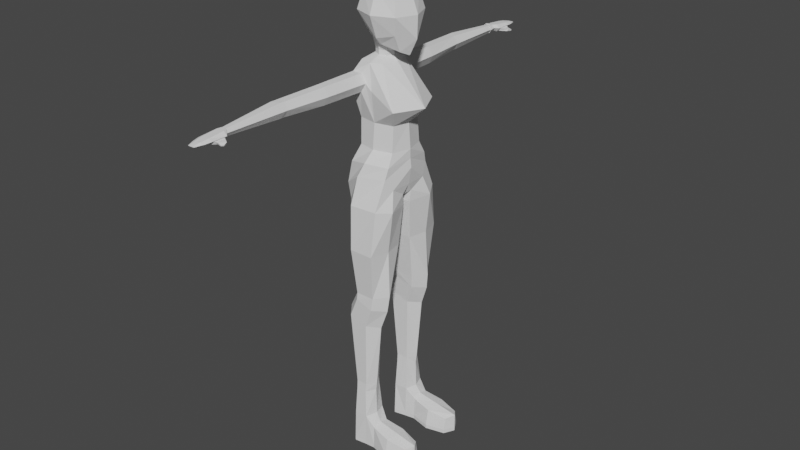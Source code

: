 # Source: femaleWatch.blend  (saved by Blender 3.6.14; exported with 4.5.12 LTS)
import bpy
from mathutils import Matrix  # noqa: F401  (used for matrix-valued properties, if any)

bpy.ops.wm.read_factory_settings(use_empty=True)
scene = bpy.context.scene
scene.name = 'Scene'

# ---- collections
col_collection = bpy.data.collections.new('Collection'); scene.collection.children.link(col_collection)

# ---- world
world_world = bpy.data.worlds.new('World'); scene.world = world_world
world_world.use_nodes = True; world_world.node_tree.nodes.clear()
_N = world_world.node_tree.nodes; _L = world_world.node_tree.links
n0 = _N.new('ShaderNodeOutputWorld'); n0.name = 'World Output'; n0.location = (300, 300)
n1 = _N.new('ShaderNodeBackground'); n1.name = 'Background'; n1.location = (10, 300)
n1.inputs[0].default_value = (0.05088, 0.05088, 0.05088, 1.0)
_L.new(n1.outputs[0], n0.inputs[0])
n0.is_active_output = True
world_world.color = (0.05088, 0.05088, 0.05088)
world_world.use_sun_shadow = False
world_world.sun_shadow_jitter_overblur = 0.0

# ---- meshes
me_cube_003 = bpy.data.meshes.new('Cube.003')
me_cube_003.from_pydata([(-0.6561, 0.0, 14.37), (-0.6561, 0.0, 15.84), (1.066, 0.0, 14.37), (0.8145, 0.0, 15.84), (-0.9334, 0.0, 15.11), (1.092, 0.0, 15.11), (0.07924, 0.0, 16.12), (0.7957, 0.0, 13.83), (0.2265, 0.0, 13.92), (-0.5378, 0.0, 14.12), (0.531, 0.0, 13.9), (0.8341, 0.0, 10.85), (-0.6681, 0.0, 10.85), (-0.8911, 0.0, 12.96), (-0.5738, 0.0, 13.57), (1.396, 0.0, 12.3), (0.3146, 0.0, 13.57), (0.8707, 0.0, 10.23), (-1.151, 0.0, 9.682), (0.5608, 0.0, 9.217), (0.7771, 0.0, 9.641), (-0.6867, 0.0, 9.312), (0.768, 0.0, 11.71), (-0.7145, 0.0, 11.71), (-0.4777, 0.0, 13.72), (0.1997, 0.0, 13.72), (0.8343, 0.0, 10.54), (-1.048, 0.0, 10.27), (-0.4777, 0.0, 13.88), (0.1997, 0.0, 13.88), (-0.5239, 0.4055, 14.51), (-0.5239, 0.5506, 15.71), (0.6824, 0.5506, 14.51), (0.6824, 0.5506, 15.71), (-0.6561, 0.6828, 15.11), (0.8145, 0.6828, 15.11), (0.07924, 0.6828, 14.37), (0.07924, 0.6828, 15.84), (0.07924, 0.9602, 15.11), (0.6635, 0.3032, 13.97), (0.1029, 0.4768, 14.15), (-0.1301, 0.3586, 14.1), (0.1029, 0.2556, 14.01), (0.4127, 0.1753, 13.94), (-0.5158, 0.182, 14.24), (-0.8566, 0.8766, 12.96), (-0.6927, 0.8573, 13.25), (0.9203, 0.935, 12.3), (0.1835, 0.529, 13.57), (-1.118e-08, 0.7976, 10.85), (0.6527, 0.6468, 10.85), (-0.5904, 0.6597, 10.85), (-0.1896, 0.8744, 12.96), (-0.3592, 0.8562, 13.25), (-0.2393, 1.265, 10.03), (0.6403, 0.9871, 10.05), (-0.9586, 0.8975, 9.534), (0.704, 0.1953, 9.342), (0.7486, 0.7227, 9.648), (-0.5948, 0.1796, 9.221), (-0.3452, 1.471, 9.087), (0.6001, 1.414, 9.089), (-0.8681, 0.8837, 8.99), (0.6794, 0.1607, 8.948), (0.8959, 0.9297, 8.993), (-0.3369, 0.1377, 8.928), (0.6382, 0.5766, 11.71), (-0.3534, 0.8937, 12.67), (-0.6869, 0.8948, 12.67), (-0.9305, 0.5573, 12.96), (-0.6012, 0.558, 13.57), (-0.1571, 0.7157, 13.57), (-1.118e-08, 0.711, 11.71), (-1.118e-08, 0.8343, 12.74), (-0.6368, 0.5881, 11.71), (-0.1707, 0.2813, 13.72), (0.07809, 0.2045, 13.72), (-0.4009, 0.1596, 13.72), (-0.2952, 1.569, 7.58), (0.5529, 1.589, 7.58), (-0.6999, 0.9038, 7.58), (0.5915, 0.278, 7.58), (0.7276, 0.9436, 7.58), (-0.2566, 0.2582, 7.58), (-0.1969, 1.411, 5.977), (0.4569, 1.425, 5.977), (-0.5089, 0.9513, 5.977), (0.4867, 0.5187, 5.977), (0.7987, 0.9788, 5.977), (-0.1672, 0.505, 5.977), (-0.4986, 1.42, 5.037), (0.153, 1.431, 4.837), (-0.8095, 1.03, 5.132), (0.1826, 0.663, 4.828), (0.4936, 1.053, 4.732), (-0.4689, 0.6514, 5.028), (-0.3191, 1.358, 2.475), (0.08016, 1.368, 2.475), (-0.5096, 1.041, 2.475), (0.09832, 0.7424, 2.475), (0.2889, 1.06, 2.475), (-0.3009, 0.7329, 2.475), (0.4105, 1.451, 5.536), (0.7321, 1.017, 5.43), (0.4385, 0.5683, 5.527), (-0.2049, 1.438, 5.74), (-0.4985, 0.9898, 5.836), (-0.1769, 0.555, 5.73), (-0.336, 1.451, 1.242), (0.1361, 1.464, 1.242), (-0.544, 1.043, 1.242), (0.1559, 0.6493, 1.242), (0.2763, 1.058, 1.242), (-0.3161, 0.637, 1.242), (-0.336, 1.498, 0.1753), (0.07981, 1.445, 0.1753), (-0.544, 1.042, 0.1753), (0.09963, 0.6739, 0.1753), (-0.3161, 0.5892, 0.1753), (1.983, 1.111, 0.6901), (1.774, 1.39, 0.602), (1.794, 0.8191, 0.602), (1.983, 1.111, 0.1753), (1.774, 1.475, 0.1753), (1.794, 0.74, 0.1753), (0.4537, 1.086, 0.9545), (0.4541, 0.7658, 0.8665), (0.4343, 1.425, 0.1753), (0.4343, 1.401, 0.8665), (0.4541, 0.7317, 0.1753), (0.2763, 1.058, 0.03566), (0.07981, 1.445, 0.03566), (-0.544, 1.042, 0.03566), (-0.336, 1.498, 0.03566), (-0.3161, 0.5892, 0.03566), (0.09963, 0.6739, 0.03566), (1.983, 1.111, 0.03566), (1.774, 1.475, 0.03566), (1.794, 0.74, 0.03566), (0.4537, 1.086, 0.03566), (0.4343, 1.425, 0.03566), (0.4541, 0.7317, 0.03566), (1.218, 1.101, 0.8223), (1.124, 0.6895, 0.7342), (1.104, 1.613, 0.1753), (1.104, 1.497, 0.7342), (1.124, 0.5731, 0.1753), (1.218, 1.101, 0.03566), (1.104, 1.613, 0.03566), (1.124, 0.5731, 0.03566), (0.2529, 1.058, 2.19), (0.1032, 0.72, 2.19), (-0.3131, 1.381, 2.19), (0.06208, 1.391, 2.19), (-0.4967, 1.042, 2.19), (-0.2956, 0.7098, 2.19), (-0.8492, 2.444, 12.96), (-0.7048, 2.418, 13.24), (-0.2613, 2.441, 12.96), (-0.4108, 2.417, 13.24), (-0.4057, 2.466, 12.68), (-0.6996, 2.468, 12.68), (-0.9703, 3.933, 12.96), (-0.833, 3.913, 13.19), (-0.4111, 3.93, 12.96), (-0.5533, 3.911, 13.19), (-0.5484, 3.951, 12.73), (-0.8281, 3.952, 12.73), (-0.9691, 4.264, 12.96), (-0.8376, 4.177, 13.19), (-0.4123, 3.987, 12.96), (-0.5592, 4.039, 13.19), (-0.5438, 4.073, 12.73), (-0.8222, 4.212, 12.73), (-0.06464, 1.125, 10.48), (-0.8283, 0.8463, 10.27), (0.6822, 0.8734, 10.42), (-0.8857, 6.264, 12.95), (-0.7533, 6.254, 13.06), (-0.378, 6.329, 12.93), (-0.4839, 6.253, 13.06), (-0.448, 6.334, 12.83), (-0.7486, 6.274, 12.84), (-0.8857, 6.791, 12.95), (-0.7533, 6.781, 13.01), (-0.3468, 6.79, 12.95), (-0.4839, 6.78, 13.01), (-0.4792, 6.8, 12.83), (-0.7486, 6.801, 12.86), (-0.4792, 6.273, 12.81), (-0.3468, 6.263, 12.95), (-0.448, 6.734, 12.83), (-0.378, 6.729, 12.93), (-0.3192, 6.628, 12.84), (-0.2859, 6.652, 12.9), (-0.1704, 6.45, 12.84), (-0.1371, 6.474, 12.9), (-0.1657, 6.658, 12.83), (-0.1536, 6.667, 12.86), (-0.1121, 6.594, 12.83), (-0.1001, 6.603, 12.86), (-0.7361, 7.285, 12.91), (-0.6772, 7.28, 12.92), (-0.4964, 7.283, 12.91), (-0.5574, 7.28, 12.92), (-0.5553, 7.281, 12.9), (-0.6751, 7.282, 12.9), (-0.697, 6.193, 12.85), (-0.7722, 6.144, 12.95), (-0.4777, 6.142, 12.96), (-0.5497, 6.192, 12.85), (-0.7002, 6.094, 13.07), (-0.5529, 6.094, 13.07), (-0.5074, 7.058, 12.84), (-0.7215, 7.059, 12.86), (-0.5149, 7.047, 12.98), (-0.4099, 7.054, 12.93), (-0.7212, 7.047, 12.97), (-0.8226, 7.055, 12.93), (-0.7293, 7.001, 12.98), (-0.5071, 7.0, 12.98), (-0.5032, 7.049, 12.84), (-0.8384, 7.02, 12.93), (-0.3941, 7.018, 12.93), (-0.7254, 7.044, 12.86), (-0.1707, 0.2813, 13.88), (0.07809, 0.2045, 13.88), (-0.4009, 0.1596, 13.88), (-0.5239, -0.4055, 14.51), (-0.5239, -0.5506, 15.71), (0.6824, -0.5506, 14.51), (0.6824, -0.5506, 15.71), (-0.6561, -0.6828, 15.11), (0.8145, -0.6828, 15.11), (0.07924, -0.6828, 14.37), (0.07924, -0.6828, 15.84), (0.07924, -0.9602, 15.11), (0.6635, -0.3032, 13.97), (0.1029, -0.4768, 14.15), (-0.1301, -0.3586, 14.1), (0.1029, -0.2556, 14.01), (0.4127, -0.1753, 13.94), (-0.5158, -0.182, 14.24), (-0.8566, -0.8766, 12.96), (-0.6927, -0.8573, 13.25), (0.9203, -0.935, 12.3), (0.1835, -0.529, 13.57), (-1.118e-08, -0.7976, 10.85), (0.6527, -0.6468, 10.85), (-0.5904, -0.6597, 10.85), (-0.1896, -0.8744, 12.96), (-0.3592, -0.8562, 13.25), (-0.2393, -1.265, 10.03), (0.6403, -0.9871, 10.05), (-0.9586, -0.8975, 9.534), (0.704, -0.1953, 9.342), (0.7486, -0.7227, 9.648), (-0.5948, -0.1796, 9.221), (-0.3452, -1.471, 9.087), (0.6001, -1.414, 9.089), (-0.8681, -0.8837, 8.99), (0.6794, -0.1607, 8.948), (0.8959, -0.9297, 8.993), (-0.3369, -0.1377, 8.928), (0.6382, -0.5766, 11.71), (-0.3534, -0.8937, 12.67), (-0.6869, -0.8948, 12.67), (-0.9305, -0.5573, 12.96), (-0.6012, -0.558, 13.57), (-0.1571, -0.7157, 13.57), (-1.118e-08, -0.711, 11.71), (-1.118e-08, -0.8343, 12.74), (-0.6368, -0.5881, 11.71), (-0.1707, -0.2813, 13.72), (0.07809, -0.2045, 13.72), (-0.4009, -0.1596, 13.72), (-0.2952, -1.569, 7.58), (0.5529, -1.589, 7.58), (-0.6999, -0.9038, 7.58), (0.5915, -0.278, 7.58), (0.7276, -0.9436, 7.58), (-0.2566, -0.2582, 7.58), (-0.1969, -1.411, 5.977), (0.4569, -1.425, 5.977), (-0.5089, -0.9513, 5.977), (0.4867, -0.5187, 5.977), (0.7987, -0.9788, 5.977), (-0.1672, -0.505, 5.977), (-0.4986, -1.42, 5.037), (0.153, -1.431, 4.837), (-0.8095, -1.03, 5.132), (0.1826, -0.663, 4.828), (0.4936, -1.053, 4.732), (-0.4689, -0.6514, 5.028), (-0.3191, -1.358, 2.475), (0.08016, -1.368, 2.475), (-0.5096, -1.041, 2.475), (0.09832, -0.7424, 2.475), (0.2889, -1.06, 2.475), (-0.3009, -0.7329, 2.475), (0.4105, -1.451, 5.536), (0.7321, -1.017, 5.43), (0.4385, -0.5683, 5.527), (-0.2049, -1.438, 5.74), (-0.4985, -0.9898, 5.836), (-0.1769, -0.555, 5.73), (-0.336, -1.451, 1.242), (0.1361, -1.464, 1.242), (-0.544, -1.043, 1.242), (0.1559, -0.6493, 1.242), (0.2763, -1.058, 1.242), (-0.3161, -0.637, 1.242), (-0.336, -1.498, 0.1753), (0.07981, -1.445, 0.1753), (-0.544, -1.042, 0.1753), (0.09963, -0.6739, 0.1753), (-0.3161, -0.5892, 0.1753), (1.983, -1.111, 0.6901), (1.774, -1.39, 0.602), (1.794, -0.8191, 0.602), (1.983, -1.111, 0.1753), (1.774, -1.475, 0.1753), (1.794, -0.74, 0.1753), (0.4537, -1.086, 0.9545), (0.4541, -0.7658, 0.8665), (0.4343, -1.425, 0.1753), (0.4343, -1.401, 0.8665), (0.4541, -0.7317, 0.1753), (0.2763, -1.058, 0.03566), (0.07981, -1.445, 0.03566), (-0.544, -1.042, 0.03566), (-0.336, -1.498, 0.03566), (-0.3161, -0.5892, 0.03566), (0.09963, -0.6739, 0.03566), (1.983, -1.111, 0.03566), (1.774, -1.475, 0.03566), (1.794, -0.74, 0.03566), (0.4537, -1.086, 0.03566), (0.4343, -1.425, 0.03566), (0.4541, -0.7317, 0.03566), (1.218, -1.101, 0.8223), (1.124, -0.6895, 0.7342), (1.104, -1.613, 0.1753), (1.104, -1.497, 0.7342), (1.124, -0.5731, 0.1753), (1.218, -1.101, 0.03566), (1.104, -1.613, 0.03566), (1.124, -0.5731, 0.03566), (0.2529, -1.058, 2.19), (0.1032, -0.72, 2.19), (-0.3131, -1.381, 2.19), (0.06208, -1.391, 2.19), (-0.4967, -1.042, 2.19), (-0.2956, -0.7098, 2.19), (-0.8492, -2.444, 12.96), (-0.7048, -2.418, 13.24), (-0.2613, -2.441, 12.96), (-0.4108, -2.417, 13.24), (-0.4057, -2.466, 12.68), (-0.6996, -2.468, 12.68), (-0.9703, -3.933, 12.96), (-0.833, -3.913, 13.19), (-0.4111, -3.93, 12.96), (-0.5533, -3.911, 13.19), (-0.5484, -3.951, 12.73), (-0.8281, -3.952, 12.73), (-0.9691, -4.264, 12.96), (-0.8376, -4.177, 13.19), (-0.4123, -3.987, 12.96), (-0.5592, -4.039, 13.19), (-0.5438, -4.073, 12.73), (-0.8222, -4.212, 12.73), (-0.06464, -1.125, 10.48), (-0.8283, -0.8463, 10.27), (0.6822, -0.8734, 10.42), (-0.8857, -6.264, 12.95), (-0.7533, -6.254, 13.06), (-0.378, -6.329, 12.93), (-0.4839, -6.253, 13.06), (-0.448, -6.334, 12.83), (-0.7486, -6.274, 12.84), (-0.8857, -6.791, 12.95), (-0.7533, -6.781, 13.01), (-0.3468, -6.79, 12.95), (-0.4839, -6.78, 13.01), (-0.4792, -6.8, 12.83), (-0.7486, -6.801, 12.86), (-0.4792, -6.273, 12.81), (-0.3468, -6.263, 12.95), (-0.448, -6.734, 12.83), (-0.378, -6.729, 12.93), (-0.3192, -6.628, 12.84), (-0.2859, -6.652, 12.9), (-0.1704, -6.45, 12.84), (-0.1371, -6.474, 12.9), (-0.1657, -6.658, 12.83), (-0.1536, -6.667, 12.86), (-0.1121, -6.594, 12.83), (-0.1001, -6.603, 12.86), (-0.7361, -7.285, 12.91), (-0.6772, -7.28, 12.92), (-0.4964, -7.283, 12.91), (-0.5574, -7.28, 12.92), (-0.5553, -7.281, 12.9), (-0.6751, -7.282, 12.9), (-0.697, -6.193, 12.85), (-0.7722, -6.144, 12.95), (-0.4777, -6.142, 12.96), (-0.5497, -6.192, 12.85), (-0.7002, -6.094, 13.07), (-0.5529, -6.094, 13.07), (-0.5074, -7.058, 12.84), (-0.7215, -7.059, 12.86), (-0.5149, -7.047, 12.98), (-0.4099, -7.054, 12.93), (-0.7212, -7.047, 12.97), (-0.8226, -7.055, 12.93), (-0.7293, -7.001, 12.98), (-0.5071, -7.0, 12.98), (-0.5032, -7.049, 12.84), (-0.8384, -7.02, 12.93), (-0.3941, -7.018, 12.93), (-0.7254, -7.044, 12.86), (-0.1707, -0.2813, 13.88), (0.07809, -0.2045, 13.88), (-0.4009, -0.1596, 13.88)], [], [(30, 0, 4, 34), (34, 4, 1, 31), (5, 35, 33, 3), (2, 32, 35, 5), (32, 36, 38, 35), (35, 38, 37, 33), (38, 34, 31, 37), (36, 30, 34, 38), (36, 40, 42, 41), (0, 30, 44, 9), (6, 37, 31, 1), (3, 33, 37, 6), (8, 42, 43, 10), (2, 7, 39, 32), (32, 39, 40, 36), (42, 40, 39, 7, 10, 43), (30, 36, 41, 44), (74, 51, 12, 23), (15, 47, 48, 16), (45, 156, 161, 68), (66, 50, 49, 72), (75, 71, 70, 77), (72, 49, 51, 74), (47, 73, 71, 48), (174, 54, 56, 175), (175, 56, 18, 27), (22, 11, 50, 66), (69, 13, 14, 70), (176, 55, 54, 174), (26, 17, 55, 176), (19, 57, 58, 20), (21, 59, 57, 19), (17, 20, 58, 55), (56, 59, 21, 18), (54, 60, 62, 56), (59, 65, 63, 57), (58, 64, 61, 55), (55, 61, 60, 54), (57, 63, 64, 58), (56, 62, 65, 59), (15, 22, 66, 47), (53, 159, 157, 46), (47, 66, 72, 73), (69, 74, 23, 13), (45, 69, 70, 46), (46, 70, 71, 53), (52, 73, 72, 67), (53, 71, 73, 52), (68, 74, 69, 45), (67, 72, 74, 68), (77, 227, 225, 75), (16, 48, 76, 25), (48, 71, 75, 76), (70, 14, 24, 77), (64, 82, 79, 61), (63, 81, 82, 64), (61, 79, 78, 60), (60, 78, 80, 62), (65, 83, 81, 63), (62, 80, 83, 65), (78, 84, 86, 80), (83, 89, 87, 81), (80, 86, 89, 83), (82, 88, 85, 79), (81, 87, 88, 82), (79, 85, 84, 78), (103, 94, 91, 102), (104, 93, 94, 103), (102, 91, 90, 105), (105, 90, 92, 106), (107, 95, 93, 104), (106, 92, 95, 107), (95, 101, 99, 93), (92, 98, 101, 95), (94, 100, 97, 91), (93, 99, 100, 94), (91, 97, 96, 90), (86, 106, 107, 89), (89, 107, 104, 87), (84, 105, 106, 86), (85, 102, 105, 84), (87, 104, 103, 88), (88, 103, 102, 85), (90, 96, 98, 92), (151, 111, 112, 150), (153, 109, 108, 152), (152, 108, 110, 154), (155, 113, 111, 151), (154, 110, 113, 155), (150, 112, 109, 153), (127, 140, 131, 115), (109, 115, 114, 108), (108, 114, 116, 110), (113, 118, 117, 111), (110, 116, 118, 113), (143, 121, 119, 142), (122, 136, 137, 123), (121, 124, 122, 119), (119, 122, 123, 120), (145, 120, 123, 144), (146, 124, 121, 143), (144, 148, 140, 127), (142, 119, 120, 145), (112, 125, 128, 109), (115, 131, 133, 114), (117, 129, 126, 111), (109, 128, 127, 115), (111, 126, 125, 112), (117, 135, 141, 129), (148, 137, 136, 147), (130, 135, 134, 132, 133, 131), (147, 136, 138, 149), (130, 139, 141, 135), (131, 140, 139, 130), (118, 134, 135, 117), (114, 133, 132, 116), (124, 138, 136, 122), (146, 149, 138, 124), (116, 132, 134, 118), (129, 141, 149, 146), (139, 147, 149, 141), (140, 148, 147, 139), (125, 142, 145, 128), (123, 137, 148, 144), (129, 146, 143, 126), (128, 145, 144, 127), (126, 143, 142, 125), (150, 100, 99, 151), (151, 99, 101, 155), (152, 96, 97, 153), (155, 101, 98, 154), (153, 97, 100, 150), (154, 98, 96, 152), (67, 160, 158, 52), (46, 157, 156, 45), (68, 161, 160, 67), (52, 158, 159, 53), (161, 167, 166, 160), (158, 164, 165, 159), (159, 165, 163, 157), (156, 162, 167, 161), (160, 166, 164, 158), (157, 163, 162, 156), (162, 168, 173, 167), (166, 172, 170, 164), (163, 169, 168, 162), (167, 173, 172, 166), (164, 170, 171, 165), (165, 171, 169, 163), (207, 208, 177, 182), (209, 210, 189, 190), (210, 207, 182, 189), (212, 209, 190, 180), (211, 212, 180, 178), (11, 26, 176, 50), (50, 176, 174, 49), (51, 175, 27, 12), (49, 174, 175, 51), (182, 188, 187, 189), (190, 185, 186, 180), (180, 186, 184, 178), (177, 183, 188, 182), (191, 193, 195, 181), (178, 184, 183, 177), (179, 190, 189, 181), (191, 187, 185, 192), (181, 189, 187, 191), (192, 185, 190, 179), (196, 200, 198, 194), (181, 195, 196, 179), (179, 196, 194, 192), (192, 194, 193, 191), (199, 197, 198, 200), (195, 199, 200, 196), (193, 197, 199, 195), (194, 198, 197, 193), (214, 206, 205, 213), (216, 203, 204, 215), (215, 204, 202, 217), (218, 201, 206, 214), (213, 205, 203, 216), (217, 202, 201, 218), (208, 211, 178, 177), (168, 169, 211, 208), (169, 171, 212, 211), (171, 170, 209, 212), (172, 173, 207, 210), (170, 172, 210, 209), (173, 168, 208, 207), (202, 204, 203, 205, 206, 201), (188, 224, 221, 187), (219, 217, 218, 222), (221, 213, 216, 223), (222, 218, 214, 224), (220, 215, 217, 219), (223, 216, 215, 220), (184, 219, 222, 183), (187, 221, 223, 185), (183, 222, 224, 188), (186, 220, 219, 184), (185, 223, 220, 186), (224, 214, 213, 221), (24, 28, 227, 77), (75, 225, 226, 76), (76, 226, 29, 25), (226, 42, 8, 29), (42, 226, 225, 41), (41, 225, 227, 44), (44, 227, 28, 9), (228, 232, 4, 0), (232, 229, 1, 4), (5, 3, 231, 233), (2, 5, 233, 230), (230, 233, 236, 234), (233, 231, 235, 236), (236, 235, 229, 232), (234, 236, 232, 228), (234, 239, 240, 238), (0, 9, 242, 228), (6, 1, 229, 235), (3, 6, 235, 231), (8, 10, 241, 240), (2, 230, 237, 7), (230, 234, 238, 237), (240, 241, 10, 7, 237, 238), (228, 242, 239, 234), (272, 23, 12, 249), (15, 16, 246, 245), (243, 266, 359, 354), (264, 270, 247, 248), (273, 275, 268, 269), (270, 272, 249, 247), (245, 246, 269, 271), (372, 373, 254, 252), (373, 27, 18, 254), (22, 264, 248, 11), (267, 268, 14, 13), (374, 372, 252, 253), (26, 374, 253, 17), (19, 20, 256, 255), (21, 19, 255, 257), (17, 253, 256, 20), (254, 18, 21, 257), (252, 254, 260, 258), (257, 255, 261, 263), (256, 253, 259, 262), (253, 252, 258, 259), (255, 256, 262, 261), (254, 257, 263, 260), (15, 245, 264, 22), (251, 244, 355, 357), (245, 271, 270, 264), (267, 13, 23, 272), (243, 244, 268, 267), (244, 251, 269, 268), (250, 265, 270, 271), (251, 250, 271, 269), (266, 243, 267, 272), (265, 266, 272, 270), (275, 273, 423, 425), (16, 25, 274, 246), (246, 274, 273, 269), (268, 275, 24, 14), (262, 259, 277, 280), (261, 262, 280, 279), (259, 258, 276, 277), (258, 260, 278, 276), (263, 261, 279, 281), (260, 263, 281, 278), (276, 278, 284, 282), (281, 279, 285, 287), (278, 281, 287, 284), (280, 277, 283, 286), (279, 280, 286, 285), (277, 276, 282, 283), (301, 300, 289, 292), (302, 301, 292, 291), (300, 303, 288, 289), (303, 304, 290, 288), (305, 302, 291, 293), (304, 305, 293, 290), (293, 291, 297, 299), (290, 293, 299, 296), (292, 289, 295, 298), (291, 292, 298, 297), (289, 288, 294, 295), (284, 287, 305, 304), (287, 285, 302, 305), (282, 284, 304, 303), (283, 282, 303, 300), (285, 286, 301, 302), (286, 283, 300, 301), (288, 290, 296, 294), (349, 348, 310, 309), (351, 350, 306, 307), (350, 352, 308, 306), (353, 349, 309, 311), (352, 353, 311, 308), (348, 351, 307, 310), (325, 313, 329, 338), (307, 306, 312, 313), (306, 308, 314, 312), (311, 309, 315, 316), (308, 311, 316, 314), (341, 340, 317, 319), (320, 321, 335, 334), (319, 317, 320, 322), (317, 318, 321, 320), (343, 342, 321, 318), (344, 341, 319, 322), (342, 325, 338, 346), (340, 343, 318, 317), (310, 307, 326, 323), (313, 312, 331, 329), (315, 309, 324, 327), (307, 313, 325, 326), (309, 310, 323, 324), (315, 327, 339, 333), (346, 345, 334, 335), (328, 329, 331, 330, 332, 333), (345, 347, 336, 334), (328, 333, 339, 337), (329, 328, 337, 338), (316, 315, 333, 332), (312, 314, 330, 331), (322, 320, 334, 336), (344, 322, 336, 347), (314, 316, 332, 330), (327, 344, 347, 339), (337, 339, 347, 345), (338, 337, 345, 346), (323, 326, 343, 340), (321, 342, 346, 335), (327, 324, 341, 344), (326, 325, 342, 343), (324, 323, 340, 341), (348, 349, 297, 298), (349, 353, 299, 297), (350, 351, 295, 294), (353, 352, 296, 299), (351, 348, 298, 295), (352, 350, 294, 296), (265, 250, 356, 358), (244, 243, 354, 355), (266, 265, 358, 359), (250, 251, 357, 356), (359, 358, 364, 365), (356, 357, 363, 362), (357, 355, 361, 363), (354, 359, 365, 360), (358, 356, 362, 364), (355, 354, 360, 361), (360, 365, 371, 366), (364, 362, 368, 370), (361, 360, 366, 367), (365, 364, 370, 371), (362, 363, 369, 368), (363, 361, 367, 369), (405, 380, 375, 406), (407, 388, 387, 408), (408, 387, 380, 405), (410, 378, 388, 407), (409, 376, 378, 410), (11, 248, 374, 26), (248, 247, 372, 374), (249, 12, 27, 373), (247, 249, 373, 372), (380, 387, 385, 386), (388, 378, 384, 383), (378, 376, 382, 384), (375, 380, 386, 381), (389, 379, 393, 391), (376, 375, 381, 382), (377, 379, 387, 388), (389, 390, 383, 385), (379, 389, 385, 387), (390, 377, 388, 383), (394, 392, 396, 398), (379, 377, 394, 393), (377, 390, 392, 394), (390, 389, 391, 392), (397, 398, 396, 395), (393, 394, 398, 397), (391, 393, 397, 395), (392, 391, 395, 396), (412, 411, 403, 404), (414, 413, 402, 401), (413, 415, 400, 402), (416, 412, 404, 399), (411, 414, 401, 403), (415, 416, 399, 400), (406, 375, 376, 409), (366, 406, 409, 367), (367, 409, 410, 369), (369, 410, 407, 368), (370, 408, 405, 371), (368, 407, 408, 370), (371, 405, 406, 366), (400, 399, 404, 403, 401, 402), (386, 385, 419, 422), (417, 420, 416, 415), (419, 421, 414, 411), (420, 422, 412, 416), (418, 417, 415, 413), (421, 418, 413, 414), (382, 381, 420, 417), (385, 383, 421, 419), (381, 386, 422, 420), (384, 382, 417, 418), (383, 384, 418, 421), (422, 419, 411, 412), (24, 275, 425, 28), (273, 274, 424, 423), (274, 25, 29, 424), (424, 29, 8, 240), (240, 239, 423, 424), (239, 242, 425, 423), (242, 9, 28, 425)])
_uv = me_cube_003.uv_layers.new(name='UVMap')
_uv.uv.foreach_set('vector', [0.375, 0.0, 0.375, 0.125, 0.5, 0.125, 0.5, 0.0, 0.5, 0.0, 0.5, 0.125, 0.625, 0.125, 0.625, 0.0, 0.5, 0.625, 0.5, 0.75, 0.625, 0.75, 0.625, 0.625, 0.375, 0.625, 0.375, 0.75, 0.5, 0.75, 0.5, 0.625, 0.375, 0.75, 0.375, 0.875, 0.5, 0.875, 0.5, 0.75, 0.5, 0.75, 0.5, 0.875, 0.625, 0.875, 0.625, 0.75, 0.5, 0.875, 0.5, 1.0, 0.625, 1.0, 0.625, 0.875, 0.375, 0.875, 0.375, 1.0, 0.5, 1.0, 0.5, 0.875, 0.25, 0.75, 0.25, 0.75, 0.25, 0.7156, 0.25, 0.6949, 0.125, 0.625, 0.125, 0.75, 0.1551, 0.701, 0.1622, 0.625, 0.75, 0.625, 0.75, 0.75, 0.875, 0.75, 0.875, 0.625, 0.625, 0.625, 0.625, 0.75, 0.75, 0.75, 0.75, 0.625, 0.25, 0.625, 0.25, 0.7156, 0.3102, 0.7129, 0.3228, 0.625, 0.375, 0.625, 0.375, 0.625, 0.375, 0.75, 0.375, 0.75, 0.375, 0.75, 0.375, 0.75, 0.375, 0.875, 0.375, 0.875, 0.25, 0.7156, 0.25, 0.75, 0.375, 0.75, 0.375, 0.625, 0.3228, 0.625, 0.3102, 0.7129, 0.125, 0.75, 0.25, 0.75, 0.25, 0.6949, 0.1551, 0.701, 0.375, 0.0, 0.375, 0.0, 0.375, 0.125, 0.375, 0.125, 0.375, 0.625, 0.375, 0.75, 0.625, 0.75, 0.625, 0.625, 0.375, 0.9688, 0.375, 0.9688, 0.375, 0.9661, 0.375, 0.9661, 0.375, 0.75, 0.375, 0.75, 0.375, 0.875, 0.375, 0.875, 0.75, 0.6643, 0.75, 0.75, 0.875, 0.75, 0.7825, 0.6418, 0.375, 0.875, 0.375, 0.875, 0.375, 1.0, 0.375, 1.0, 0.375, 0.75, 0.375, 0.875, 0.625, 0.875, 0.625, 0.75, 0.375, 0.875, 0.375, 0.875, 0.375, 1.0, 0.375, 1.0, 0.375, 0.0, 0.375, 0.0, 0.375, 0.125, 0.375, 0.125, 0.375, 0.625, 0.375, 0.625, 0.375, 0.75, 0.375, 0.75, 0.375, 0.0, 0.375, 0.125, 0.625, 0.125, 0.625, 0.0, 0.375, 0.75, 0.375, 0.75, 0.375, 0.875, 0.375, 0.875, 0.375, 0.625, 0.375, 0.625, 0.375, 0.75, 0.375, 0.75, 0.25, 0.625, 0.25, 0.75, 0.375, 0.75, 0.375, 0.625, 0.125, 0.625, 0.125, 0.75, 0.25, 0.75, 0.25, 0.625, 0.375, 0.625, 0.375, 0.625, 0.375, 0.75, 0.375, 0.75, 0.375, 0.0, 0.375, 0.0, 0.375, 0.125, 0.375, 0.125, 0.375, 0.875, 0.375, 0.875, 0.375, 1.0, 0.375, 1.0, 0.125, 0.75, 0.125, 0.75, 0.25, 0.75, 0.25, 0.75, 0.375, 0.75, 0.375, 0.75, 0.375, 0.75, 0.375, 0.75, 0.375, 0.75, 0.375, 0.75, 0.375, 0.875, 0.375, 0.875, 0.25, 0.75, 0.25, 0.75, 0.375, 0.75, 0.375, 0.75, 0.375, 0.0, 0.375, 0.0, 0.375, 0.0, 0.375, 0.0, 0.375, 0.625, 0.375, 0.625, 0.375, 0.75, 0.375, 0.75, 0.5791, 0.9106, 0.5791, 0.9106, 0.5791, 0.9645, 0.5791, 0.9645, 0.375, 0.75, 0.375, 0.75, 0.375, 0.875, 0.375, 0.875, 0.375, 0.0, 0.375, 0.0, 0.375, 0.125, 0.375, 0.125, 0.375, 0.9688, 0.375, 1.0, 0.625, 1.0, 0.5791, 0.9645, 0.5791, 0.9645, 0.625, 1.0, 0.625, 0.875, 0.5791, 0.9106, 0.3721, 0.9059, 0.375, 0.875, 0.375, 0.875, 0.375, 0.9085, 0.5791, 0.9106, 0.625, 0.875, 0.375, 0.875, 0.3721, 0.9059, 0.375, 0.9661, 0.375, 1.0, 0.375, 1.0, 0.375, 0.9688, 0.375, 0.9085, 0.375, 0.875, 0.375, 1.0, 0.375, 0.9661, 0.7825, 0.6418, 0.7825, 0.6418, 0.75, 0.6643, 0.75, 0.6643, 0.625, 0.625, 0.625, 0.75, 0.723, 0.6462, 0.6915, 0.625, 0.625, 0.75, 0.75, 0.75, 0.75, 0.6643, 0.723, 0.6462, 0.875, 0.75, 0.875, 0.625, 0.8068, 0.625, 0.7825, 0.6418, 0.375, 0.75, 0.375, 0.75, 0.375, 0.75, 0.375, 0.75, 0.25, 0.75, 0.25, 0.75, 0.375, 0.75, 0.375, 0.75, 0.375, 0.75, 0.375, 0.75, 0.375, 0.875, 0.375, 0.875, 0.375, 0.875, 0.375, 0.875, 0.375, 1.0, 0.375, 1.0, 0.125, 0.75, 0.125, 0.75, 0.25, 0.75, 0.25, 0.75, 0.375, 0.0, 0.375, 0.0, 0.375, 0.0, 0.375, 0.0, 0.375, 0.875, 0.375, 0.875, 0.375, 1.0, 0.375, 1.0, 0.125, 0.75, 0.125, 0.75, 0.25, 0.75, 0.25, 0.75, 0.375, 0.0, 0.375, 0.0, 0.375, 0.0, 0.375, 0.0, 0.375, 0.75, 0.375, 0.75, 0.375, 0.75, 0.375, 0.75, 0.25, 0.75, 0.25, 0.75, 0.375, 0.75, 0.375, 0.75, 0.375, 0.75, 0.375, 0.75, 0.375, 0.875, 0.375, 0.875, 0.375, 0.75, 0.375, 0.75, 0.375, 0.75, 0.375, 0.75, 0.25, 0.75, 0.25, 0.75, 0.375, 0.75, 0.375, 0.75, 0.375, 0.75, 0.375, 0.75, 0.375, 0.875, 0.375, 0.875, 0.375, 0.875, 0.375, 0.875, 0.375, 1.0, 0.375, 1.0, 0.125, 0.75, 0.125, 0.75, 0.25, 0.75, 0.25, 0.75, 0.375, 0.0, 0.375, 0.0, 0.375, 0.0, 0.375, 0.0, 0.125, 0.75, 0.125, 0.75, 0.25, 0.75, 0.25, 0.75, 0.375, 0.0, 0.375, 0.0, 0.375, 0.0, 0.375, 0.0, 0.375, 0.75, 0.375, 0.75, 0.375, 0.75, 0.375, 0.75, 0.25, 0.75, 0.25, 0.75, 0.375, 0.75, 0.375, 0.75, 0.375, 0.75, 0.375, 0.75, 0.375, 0.875, 0.375, 0.875, 0.375, 0.0, 0.375, 0.0, 0.375, 0.0, 0.375, 0.0, 0.125, 0.75, 0.125, 0.75, 0.25, 0.75, 0.25, 0.75, 0.375, 0.875, 0.375, 0.875, 0.375, 1.0, 0.375, 1.0, 0.375, 0.75, 0.375, 0.75, 0.375, 0.875, 0.375, 0.875, 0.25, 0.75, 0.25, 0.75, 0.375, 0.75, 0.375, 0.75, 0.375, 0.75, 0.375, 0.75, 0.375, 0.75, 0.375, 0.75, 0.375, 0.875, 0.375, 0.875, 0.375, 1.0, 0.375, 1.0, 0.25, 0.75, 0.25, 0.75, 0.375, 0.75, 0.375, 0.75, 0.375, 0.75, 0.375, 0.75, 0.375, 0.875, 0.375, 0.875, 0.375, 0.875, 0.375, 0.875, 0.375, 1.0, 0.375, 1.0, 0.125, 0.75, 0.125, 0.75, 0.25, 0.75, 0.25, 0.75, 0.375, 0.0, 0.375, 0.0, 0.375, 0.0, 0.375, 0.0, 0.375, 0.75, 0.375, 0.75, 0.375, 0.75, 0.375, 0.75, 0.375, 0.75, 0.375, 0.75, 0.375, 0.75, 0.375, 0.75, 0.375, 0.75, 0.375, 0.75, 0.375, 0.875, 0.375, 0.875, 0.375, 0.875, 0.375, 0.875, 0.375, 1.0, 0.375, 1.0, 0.125, 0.75, 0.125, 0.75, 0.25, 0.75, 0.25, 0.75, 0.375, 0.0, 0.375, 0.0, 0.375, 0.0, 0.375, 0.0, 0.25, 0.75, 0.25, 0.75, 0.375, 0.75, 0.375, 0.75, 0.375, 0.75, 0.375, 0.75, 0.375, 0.75, 0.375, 0.75, 0.25, 0.75, 0.25, 0.75, 0.375, 0.75, 0.375, 0.75, 0.375, 0.75, 0.375, 0.75, 0.375, 0.75, 0.375, 0.75, 0.375, 0.75, 0.375, 0.75, 0.375, 0.75, 0.375, 0.75, 0.25, 0.75, 0.25, 0.75, 0.25, 0.75, 0.25, 0.75, 0.375, 0.75, 0.375, 0.75, 0.375, 0.75, 0.375, 0.75, 0.375, 0.75, 0.375, 0.75, 0.375, 0.75, 0.375, 0.75, 0.375, 0.75, 0.375, 0.75, 0.375, 0.75, 0.375, 0.75, 0.375, 0.75, 0.375, 0.75, 0.375, 0.875, 0.375, 0.875, 0.25, 0.75, 0.25, 0.75, 0.25, 0.75, 0.25, 0.75, 0.375, 0.75, 0.375, 0.75, 0.375, 0.75, 0.375, 0.75, 0.25, 0.75, 0.25, 0.75, 0.375, 0.75, 0.375, 0.75, 0.25, 0.75, 0.25, 0.75, 0.25, 0.75, 0.25, 0.75, 0.375, 0.75, 0.375, 0.75, 0.375, 0.75, 0.375, 0.75, 0.375, 0.75, 0.25, 0.75, 0.125, 0.75, 0.375, 0.0, 0.375, 0.875, 0.375, 0.75, 0.375, 0.75, 0.375, 0.75, 0.25, 0.75, 0.25, 0.75, 0.375, 0.75, 0.375, 0.75, 0.25, 0.75, 0.25, 0.75, 0.375, 0.75, 0.375, 0.75, 0.375, 0.75, 0.375, 0.75, 0.125, 0.75, 0.125, 0.75, 0.25, 0.75, 0.25, 0.75, 0.375, 0.875, 0.375, 0.875, 0.375, 1.0, 0.375, 1.0, 0.25, 0.75, 0.25, 0.75, 0.375, 0.75, 0.375, 0.75, 0.25, 0.75, 0.25, 0.75, 0.25, 0.75, 0.25, 0.75, 0.375, 0.0, 0.375, 0.0, 0.375, 0.0, 0.375, 0.0, 0.25, 0.75, 0.25, 0.75, 0.25, 0.75, 0.25, 0.75, 0.375, 0.75, 0.375, 0.75, 0.25, 0.75, 0.25, 0.75, 0.375, 0.75, 0.375, 0.75, 0.375, 0.75, 0.375, 0.75, 0.375, 0.75, 0.375, 0.75, 0.375, 0.75, 0.375, 0.75, 0.375, 0.75, 0.375, 0.75, 0.375, 0.75, 0.375, 0.75, 0.25, 0.75, 0.25, 0.75, 0.25, 0.75, 0.25, 0.75, 0.375, 0.75, 0.375, 0.75, 0.375, 0.75, 0.375, 0.75, 0.25, 0.75, 0.25, 0.75, 0.375, 0.75, 0.375, 0.75, 0.375, 0.75, 0.375, 0.75, 0.25, 0.75, 0.25, 0.75, 0.25, 0.75, 0.25, 0.75, 0.125, 0.75, 0.125, 0.75, 0.375, 0.875, 0.375, 0.875, 0.375, 0.75, 0.375, 0.75, 0.375, 0.0, 0.375, 0.0, 0.375, 0.0, 0.375, 0.0, 0.375, 0.75, 0.375, 0.75, 0.375, 0.75, 0.375, 0.75, 0.375, 1.0, 0.375, 1.0, 0.375, 0.875, 0.375, 0.875, 0.375, 0.9085, 0.375, 0.9085, 0.3721, 0.9059, 0.3721, 0.9059, 0.5791, 0.9645, 0.5791, 0.9645, 0.375, 0.9688, 0.375, 0.9688, 0.375, 0.9661, 0.375, 0.9661, 0.375, 0.9085, 0.375, 0.9085, 0.3721, 0.9059, 0.3721, 0.9059, 0.5791, 0.9106, 0.5791, 0.9106, 0.375, 0.9661, 0.375, 0.9661, 0.375, 0.9085, 0.375, 0.9085, 0.3721, 0.9059, 0.3721, 0.9059, 0.5791, 0.9106, 0.5791, 0.9106, 0.5791, 0.9106, 0.5791, 0.9106, 0.5791, 0.9645, 0.5791, 0.9645, 0.375, 0.9688, 0.375, 0.9688, 0.375, 0.9661, 0.375, 0.9661, 0.375, 0.9085, 0.375, 0.9085, 0.3721, 0.9059, 0.3721, 0.9059, 0.5791, 0.9645, 0.5791, 0.9645, 0.375, 0.9688, 0.375, 0.9688, 0.375, 0.9688, 0.375, 0.9688, 0.375, 0.9661, 0.375, 0.9661, 0.375, 0.9085, 0.375, 0.9085, 0.3721, 0.9059, 0.3721, 0.9059, 0.5791, 0.9645, 0.5791, 0.9645, 0.375, 0.9688, 0.375, 0.9688, 0.375, 0.9661, 0.375, 0.9661, 0.375, 0.9085, 0.375, 0.9085, 0.3721, 0.9059, 0.3721, 0.9059, 0.5791, 0.9106, 0.5791, 0.9106, 0.5791, 0.9106, 0.5791, 0.9106, 0.5791, 0.9645, 0.5791, 0.9645, 0.375, 0.9661, 0.375, 0.9688, 0.375, 0.9688, 0.375, 0.9661, 0.3721, 0.9059, 0.375, 0.9085, 0.375, 0.9085, 0.3721, 0.9059, 0.375, 0.9085, 0.375, 0.9661, 0.375, 0.9661, 0.375, 0.9085, 0.5791, 0.9106, 0.3721, 0.9059, 0.3721, 0.9059, 0.5791, 0.9106, 0.5791, 0.9645, 0.5791, 0.9106, 0.5791, 0.9106, 0.5791, 0.9645, 0.375, 0.625, 0.375, 0.625, 0.375, 0.75, 0.375, 0.75, 0.375, 0.75, 0.375, 0.75, 0.375, 0.875, 0.375, 0.875, 0.375, 0.0, 0.375, 0.0, 0.375, 0.125, 0.375, 0.125, 0.375, 0.875, 0.375, 0.875, 0.375, 1.0, 0.375, 1.0, 0.375, 0.9661, 0.375, 0.9661, 0.375, 0.9085, 0.375, 0.9085, 0.3721, 0.9059, 0.3721, 0.9059, 0.5791, 0.9106, 0.5791, 0.9106, 0.5791, 0.9106, 0.5791, 0.9106, 0.5791, 0.9645, 0.5791, 0.9645, 0.375, 0.9688, 0.375, 0.9688, 0.375, 0.9661, 0.375, 0.9661, 0.3743, 0.9079, 0.3743, 0.9079, 0.3743, 0.9079, 0.3743, 0.9079, 0.5791, 0.9645, 0.5791, 0.9645, 0.375, 0.9688, 0.375, 0.9688, 0.3728, 0.9065, 0.3721, 0.9059, 0.375, 0.9085, 0.3743, 0.9079, 0.3743, 0.9079, 0.375, 0.9085, 0.3721, 0.9059, 0.3728, 0.9065, 0.3743, 0.9079, 0.375, 0.9085, 0.375, 0.9085, 0.3743, 0.9079, 0.3728, 0.9065, 0.3721, 0.9059, 0.3721, 0.9059, 0.3728, 0.9065, 0.3728, 0.9065, 0.3728, 0.9065, 0.3728, 0.9065, 0.3728, 0.9065, 0.3743, 0.9079, 0.3743, 0.9079, 0.3728, 0.9065, 0.3728, 0.9065, 0.3728, 0.9065, 0.3728, 0.9065, 0.3728, 0.9065, 0.3728, 0.9065, 0.3728, 0.9065, 0.3728, 0.9065, 0.3743, 0.9079, 0.3743, 0.9079, 0.3743, 0.9079, 0.3743, 0.9079, 0.3728, 0.9065, 0.3728, 0.9065, 0.3743, 0.9079, 0.3743, 0.9079, 0.3728, 0.9065, 0.3728, 0.9065, 0.3743, 0.9079, 0.3743, 0.9079, 0.3743, 0.9079, 0.3743, 0.9079, 0.3728, 0.9065, 0.3728, 0.9065, 0.3743, 0.9079, 0.3743, 0.9079, 0.375, 0.9661, 0.375, 0.9661, 0.375, 0.9085, 0.375, 0.9085, 0.3721, 0.9059, 0.3721, 0.9059, 0.5791, 0.9106, 0.5791, 0.9106, 0.5791, 0.9106, 0.5791, 0.9106, 0.5791, 0.9645, 0.5791, 0.9645, 0.375, 0.9688, 0.375, 0.9688, 0.375, 0.9661, 0.375, 0.9661, 0.375, 0.9085, 0.375, 0.9085, 0.3721, 0.9059, 0.3721, 0.9059, 0.5791, 0.9645, 0.5791, 0.9645, 0.375, 0.9688, 0.375, 0.9688, 0.375, 0.9688, 0.5791, 0.9645, 0.5791, 0.9645, 0.375, 0.9688, 0.375, 0.9688, 0.5791, 0.9645, 0.5791, 0.9645, 0.375, 0.9688, 0.5791, 0.9645, 0.5791, 0.9106, 0.5791, 0.9106, 0.5791, 0.9645, 0.5791, 0.9106, 0.3721, 0.9059, 0.3721, 0.9059, 0.5791, 0.9106, 0.375, 0.9085, 0.375, 0.9661, 0.375, 0.9661, 0.375, 0.9085, 0.3721, 0.9059, 0.375, 0.9085, 0.375, 0.9085, 0.3721, 0.9059, 0.375, 0.9661, 0.375, 0.9688, 0.375, 0.9688, 0.375, 0.9661, 0.5791, 0.9645, 0.5791, 0.9106, 0.3721, 0.9059, 0.375, 0.9085, 0.375, 0.9661, 0.375, 0.9688, 0.375, 0.9661, 0.375, 0.9661, 0.375, 0.9085, 0.375, 0.9085, 0.5791, 0.9645, 0.5791, 0.9645, 0.375, 0.9688, 0.375, 0.9688, 0.375, 0.9085, 0.375, 0.9085, 0.3721, 0.9059, 0.3721, 0.9059, 0.375, 0.9688, 0.375, 0.9688, 0.375, 0.9661, 0.375, 0.9661, 0.5791, 0.9106, 0.5791, 0.9106, 0.5791, 0.9645, 0.5791, 0.9645, 0.3721, 0.9059, 0.3721, 0.9059, 0.5791, 0.9106, 0.5791, 0.9106, 0.5791, 0.9645, 0.5791, 0.9645, 0.375, 0.9688, 0.375, 0.9688, 0.375, 0.9085, 0.375, 0.9085, 0.3721, 0.9059, 0.3721, 0.9059, 0.375, 0.9688, 0.375, 0.9688, 0.375, 0.9661, 0.375, 0.9661, 0.5791, 0.9106, 0.5791, 0.9106, 0.5791, 0.9645, 0.5791, 0.9645, 0.3721, 0.9059, 0.3721, 0.9059, 0.5791, 0.9106, 0.5791, 0.9106, 0.375, 0.9661, 0.375, 0.9661, 0.375, 0.9085, 0.375, 0.9085, 0.8068, 0.625, 0.8068, 0.625, 0.7825, 0.6418, 0.7825, 0.6418, 0.75, 0.6643, 0.75, 0.6643, 0.723, 0.6462, 0.723, 0.6462, 0.723, 0.6462, 0.723, 0.6462, 0.6915, 0.625, 0.6915, 0.625, 0.0, 0.0, 0.0, 0.0, 0.0, 0.0, 0.0, 0.0, 0.0, 0.0, 0.0, 0.0, 0.0, 0.0, 0.0, 0.0, 0.0, 0.0, 0.0, 0.0, 0.7825, 0.6418, 0.1551, 0.701, 0.1551, 0.701, 0.7825, 0.6418, 0.8068, 0.625, 0.1622, 0.625, 0.375, 0.0, 0.5, 0.0, 0.5, 0.125, 0.375, 0.125, 0.5, 0.0, 0.625, 0.0, 0.625, 0.125, 0.5, 0.125, 0.5, 0.625, 0.625, 0.625, 0.625, 0.75, 0.5, 0.75, 0.375, 0.625, 0.5, 0.625, 0.5, 0.75, 0.375, 0.75, 0.375, 0.75, 0.5, 0.75, 0.5, 0.875, 0.375, 0.875, 0.5, 0.75, 0.625, 0.75, 0.625, 0.875, 0.5, 0.875, 0.5, 0.875, 0.625, 0.875, 0.625, 1.0, 0.5, 1.0, 0.375, 0.875, 0.5, 0.875, 0.5, 1.0, 0.375, 1.0, 0.25, 0.75, 0.25, 0.6949, 0.25, 0.7156, 0.25, 0.75, 0.125, 0.625, 0.1622, 0.625, 0.1551, 0.701, 0.125, 0.75, 0.75, 0.625, 0.875, 0.625, 0.875, 0.75, 0.75, 0.75, 0.625, 0.625, 0.75, 0.625, 0.75, 0.75, 0.625, 0.75, 0.25, 0.625, 0.3228, 0.625, 0.3102, 0.7129, 0.25, 0.7156, 0.375, 0.625, 0.375, 0.75, 0.375, 0.75, 0.375, 0.625, 0.375, 0.75, 0.375, 0.875, 0.375, 0.875, 0.375, 0.75, 0.25, 0.7156, 0.3102, 0.7129, 0.3228, 0.625, 0.375, 0.625, 0.375, 0.75, 0.25, 0.75, 0.125, 0.75, 0.1551, 0.701, 0.25, 0.6949, 0.25, 0.75, 0.375, 0.0, 0.375, 0.125, 0.375, 0.125, 0.375, 0.0, 0.375, 0.625, 0.625, 0.625, 0.625, 0.75, 0.375, 0.75, 0.375, 0.9688, 0.375, 0.9661, 0.375, 0.9661, 0.375, 0.9688, 0.375, 0.75, 0.375, 0.875, 0.375, 0.875, 0.375, 0.75, 0.75, 0.6643, 0.7825, 0.6418, 0.875, 0.75, 0.75, 0.75, 0.375, 0.875, 0.375, 1.0, 0.375, 1.0, 0.375, 0.875, 0.375, 0.75, 0.625, 0.75, 0.625, 0.875, 0.375, 0.875, 0.375, 0.875, 0.375, 1.0, 0.375, 1.0, 0.375, 0.875, 0.375, 0.0, 0.375, 0.125, 0.375, 0.125, 0.375, 0.0, 0.375, 0.625, 0.375, 0.75, 0.375, 0.75, 0.375, 0.625, 0.375, 0.0, 0.625, 0.0, 0.625, 0.125, 0.375, 0.125, 0.375, 0.75, 0.375, 0.875, 0.375, 0.875, 0.375, 0.75, 0.375, 0.625, 0.375, 0.75, 0.375, 0.75, 0.375, 0.625, 0.25, 0.625, 0.375, 0.625, 0.375, 0.75, 0.25, 0.75, 0.125, 0.625, 0.25, 0.625, 0.25, 0.75, 0.125, 0.75, 0.375, 0.625, 0.375, 0.75, 0.375, 0.75, 0.375, 0.625, 0.375, 0.0, 0.375, 0.125, 0.375, 0.125, 0.375, 0.0, 0.375, 0.875, 0.375, 1.0, 0.375, 1.0, 0.375, 0.875, 0.125, 0.75, 0.25, 0.75, 0.25, 0.75, 0.125, 0.75, 0.375, 0.75, 0.375, 0.75, 0.375, 0.75, 0.375, 0.75, 0.375, 0.75, 0.375, 0.875, 0.375, 0.875, 0.375, 0.75, 0.25, 0.75, 0.375, 0.75, 0.375, 0.75, 0.25, 0.75, 0.375, 0.0, 0.375, 0.0, 0.375, 0.0, 0.375, 0.0, 0.375, 0.625, 0.375, 0.75, 0.375, 0.75, 0.375, 0.625, 0.5791, 0.9106, 0.5791, 0.9645, 0.5791, 0.9645, 0.5791, 0.9106, 0.375, 0.75, 0.375, 0.875, 0.375, 0.875, 0.375, 0.75, 0.375, 0.0, 0.375, 0.125, 0.375, 0.125, 0.375, 0.0, 0.375, 0.9688, 0.5791, 0.9645, 0.625, 1.0, 0.375, 1.0, 0.5791, 0.9645, 0.5791, 0.9106, 0.625, 0.875, 0.625, 1.0, 0.3721, 0.9059, 0.375, 0.9085, 0.375, 0.875, 0.375, 0.875, 0.5791, 0.9106, 0.3721, 0.9059, 0.375, 0.875, 0.625, 0.875, 0.375, 0.9661, 0.375, 0.9688, 0.375, 1.0, 0.375, 1.0, 0.375, 0.9085, 0.375, 0.9661, 0.375, 1.0, 0.375, 0.875, 0.7825, 0.6418, 0.75, 0.6643, 0.75, 0.6643, 0.7825, 0.6418, 0.625, 0.625, 0.6915, 0.625, 0.723, 0.6462, 0.625, 0.75, 0.625, 0.75, 0.723, 0.6462, 0.75, 0.6643, 0.75, 0.75, 0.875, 0.75, 0.7825, 0.6418, 0.8068, 0.625, 0.875, 0.625, 0.375, 0.75, 0.375, 0.75, 0.375, 0.75, 0.375, 0.75, 0.25, 0.75, 0.375, 0.75, 0.375, 0.75, 0.25, 0.75, 0.375, 0.75, 0.375, 0.875, 0.375, 0.875, 0.375, 0.75, 0.375, 0.875, 0.375, 1.0, 0.375, 1.0, 0.375, 0.875, 0.125, 0.75, 0.25, 0.75, 0.25, 0.75, 0.125, 0.75, 0.375, 0.0, 0.375, 0.0, 0.375, 0.0, 0.375, 0.0, 0.375, 0.875, 0.375, 1.0, 0.375, 1.0, 0.375, 0.875, 0.125, 0.75, 0.25, 0.75, 0.25, 0.75, 0.125, 0.75, 0.375, 0.0, 0.375, 0.0, 0.375, 0.0, 0.375, 0.0, 0.375, 0.75, 0.375, 0.75, 0.375, 0.75, 0.375, 0.75, 0.25, 0.75, 0.375, 0.75, 0.375, 0.75, 0.25, 0.75, 0.375, 0.75, 0.375, 0.875, 0.375, 0.875, 0.375, 0.75, 0.375, 0.75, 0.375, 0.75, 0.375, 0.75, 0.375, 0.75, 0.25, 0.75, 0.375, 0.75, 0.375, 0.75, 0.25, 0.75, 0.375, 0.75, 0.375, 0.875, 0.375, 0.875, 0.375, 0.75, 0.375, 0.875, 0.375, 1.0, 0.375, 1.0, 0.375, 0.875, 0.125, 0.75, 0.25, 0.75, 0.25, 0.75, 0.125, 0.75, 0.375, 0.0, 0.375, 0.0, 0.375, 0.0, 0.375, 0.0, 0.125, 0.75, 0.25, 0.75, 0.25, 0.75, 0.125, 0.75, 0.375, 0.0, 0.375, 0.0, 0.375, 0.0, 0.375, 0.0, 0.375, 0.75, 0.375, 0.75, 0.375, 0.75, 0.375, 0.75, 0.25, 0.75, 0.375, 0.75, 0.375, 0.75, 0.25, 0.75, 0.375, 0.75, 0.375, 0.875, 0.375, 0.875, 0.375, 0.75, 0.375, 0.0, 0.375, 0.0, 0.375, 0.0, 0.375, 0.0, 0.125, 0.75, 0.25, 0.75, 0.25, 0.75, 0.125, 0.75, 0.375, 0.875, 0.375, 1.0, 0.375, 1.0, 0.375, 0.875, 0.375, 0.75, 0.375, 0.875, 0.375, 0.875, 0.375, 0.75, 0.25, 0.75, 0.375, 0.75, 0.375, 0.75, 0.25, 0.75, 0.375, 0.75, 0.375, 0.75, 0.375, 0.75, 0.375, 0.75, 0.375, 0.875, 0.375, 1.0, 0.375, 1.0, 0.375, 0.875, 0.25, 0.75, 0.375, 0.75, 0.375, 0.75, 0.25, 0.75, 0.375, 0.75, 0.375, 0.875, 0.375, 0.875, 0.375, 0.75, 0.375, 0.875, 0.375, 1.0, 0.375, 1.0, 0.375, 0.875, 0.125, 0.75, 0.25, 0.75, 0.25, 0.75, 0.125, 0.75, 0.375, 0.0, 0.375, 0.0, 0.375, 0.0, 0.375, 0.0, 0.375, 0.75, 0.375, 0.75, 0.375, 0.75, 0.375, 0.75, 0.375, 0.75, 0.375, 0.75, 0.375, 0.75, 0.375, 0.75, 0.375, 0.75, 0.375, 0.875, 0.375, 0.875, 0.375, 0.75, 0.375, 0.875, 0.375, 1.0, 0.375, 1.0, 0.375, 0.875, 0.125, 0.75, 0.25, 0.75, 0.25, 0.75, 0.125, 0.75, 0.375, 0.0, 0.375, 0.0, 0.375, 0.0, 0.375, 0.0, 0.25, 0.75, 0.375, 0.75, 0.375, 0.75, 0.25, 0.75, 0.375, 0.75, 0.375, 0.75, 0.375, 0.75, 0.375, 0.75, 0.25, 0.75, 0.375, 0.75, 0.375, 0.75, 0.25, 0.75, 0.375, 0.75, 0.375, 0.75, 0.375, 0.75, 0.375, 0.75, 0.375, 0.75, 0.375, 0.75, 0.375, 0.75, 0.375, 0.75, 0.25, 0.75, 0.25, 0.75, 0.25, 0.75, 0.25, 0.75, 0.375, 0.75, 0.375, 0.75, 0.375, 0.75, 0.375, 0.75, 0.375, 0.75, 0.375, 0.75, 0.375, 0.75, 0.375, 0.75, 0.375, 0.75, 0.375, 0.75, 0.375, 0.75, 0.375, 0.75, 0.375, 0.75, 0.375, 0.875, 0.375, 0.875, 0.375, 0.75, 0.25, 0.75, 0.25, 0.75, 0.25, 0.75, 0.25, 0.75, 0.375, 0.75, 0.375, 0.75, 0.375, 0.75, 0.375, 0.75, 0.25, 0.75, 0.375, 0.75, 0.375, 0.75, 0.25, 0.75, 0.25, 0.75, 0.25, 0.75, 0.25, 0.75, 0.25, 0.75, 0.375, 0.75, 0.375, 0.75, 0.375, 0.75, 0.375, 0.75, 0.375, 0.75, 0.375, 0.75, 0.375, 0.875, 0.375, 0.0, 0.125, 0.75, 0.25, 0.75, 0.375, 0.75, 0.25, 0.75, 0.25, 0.75, 0.375, 0.75, 0.375, 0.75, 0.25, 0.75, 0.25, 0.75, 0.375, 0.75, 0.375, 0.75, 0.375, 0.75, 0.375, 0.75, 0.375, 0.75, 0.125, 0.75, 0.25, 0.75, 0.25, 0.75, 0.125, 0.75, 0.375, 0.875, 0.375, 1.0, 0.375, 1.0, 0.375, 0.875, 0.25, 0.75, 0.375, 0.75, 0.375, 0.75, 0.25, 0.75, 0.25, 0.75, 0.25, 0.75, 0.25, 0.75, 0.25, 0.75, 0.375, 0.0, 0.375, 0.0, 0.375, 0.0, 0.375, 0.0, 0.25, 0.75, 0.25, 0.75, 0.25, 0.75, 0.25, 0.75, 0.375, 0.75, 0.25, 0.75, 0.25, 0.75, 0.375, 0.75, 0.375, 0.75, 0.375, 0.75, 0.375, 0.75, 0.375, 0.75, 0.375, 0.75, 0.375, 0.75, 0.375, 0.75, 0.375, 0.75, 0.375, 0.75, 0.375, 0.75, 0.375, 0.75, 0.375, 0.75, 0.25, 0.75, 0.25, 0.75, 0.25, 0.75, 0.25, 0.75, 0.375, 0.75, 0.375, 0.75, 0.375, 0.75, 0.375, 0.75, 0.25, 0.75, 0.375, 0.75, 0.375, 0.75, 0.25, 0.75, 0.375, 0.75, 0.25, 0.75, 0.25, 0.75, 0.375, 0.75, 0.25, 0.75, 0.125, 0.75, 0.125, 0.75, 0.25, 0.75, 0.375, 0.875, 0.375, 0.75, 0.375, 0.75, 0.375, 0.875, 0.375, 0.0, 0.375, 0.0, 0.375, 0.0, 0.375, 0.0, 0.375, 0.75, 0.375, 0.75, 0.375, 0.75, 0.375, 0.75, 0.375, 1.0, 0.375, 0.875, 0.375, 0.875, 0.375, 1.0, 0.375, 0.9085, 0.3721, 0.9059, 0.3721, 0.9059, 0.375, 0.9085, 0.5791, 0.9645, 0.375, 0.9688, 0.375, 0.9688, 0.5791, 0.9645, 0.375, 0.9661, 0.375, 0.9085, 0.375, 0.9085, 0.375, 0.9661, 0.3721, 0.9059, 0.5791, 0.9106, 0.5791, 0.9106, 0.3721, 0.9059, 0.375, 0.9661, 0.375, 0.9085, 0.375, 0.9085, 0.375, 0.9661, 0.3721, 0.9059, 0.5791, 0.9106, 0.5791, 0.9106, 0.3721, 0.9059, 0.5791, 0.9106, 0.5791, 0.9645, 0.5791, 0.9645, 0.5791, 0.9106, 0.375, 0.9688, 0.375, 0.9661, 0.375, 0.9661, 0.375, 0.9688, 0.375, 0.9085, 0.3721, 0.9059, 0.3721, 0.9059, 0.375, 0.9085, 0.5791, 0.9645, 0.375, 0.9688, 0.375, 0.9688, 0.5791, 0.9645, 0.375, 0.9688, 0.375, 0.9661, 0.375, 0.9661, 0.375, 0.9688, 0.375, 0.9085, 0.3721, 0.9059, 0.3721, 0.9059, 0.375, 0.9085, 0.5791, 0.9645, 0.375, 0.9688, 0.375, 0.9688, 0.5791, 0.9645, 0.375, 0.9661, 0.375, 0.9085, 0.375, 0.9085, 0.375, 0.9661, 0.3721, 0.9059, 0.5791, 0.9106, 0.5791, 0.9106, 0.3721, 0.9059, 0.5791, 0.9106, 0.5791, 0.9645, 0.5791, 0.9645, 0.5791, 0.9106, 0.375, 0.9661, 0.375, 0.9661, 0.375, 0.9688, 0.375, 0.9688, 0.3721, 0.9059, 0.3721, 0.9059, 0.375, 0.9085, 0.375, 0.9085, 0.375, 0.9085, 0.375, 0.9085, 0.375, 0.9661, 0.375, 0.9661, 0.5791, 0.9106, 0.5791, 0.9106, 0.3721, 0.9059, 0.3721, 0.9059, 0.5791, 0.9645, 0.5791, 0.9645, 0.5791, 0.9106, 0.5791, 0.9106, 0.375, 0.625, 0.375, 0.75, 0.375, 0.75, 0.375, 0.625, 0.375, 0.75, 0.375, 0.875, 0.375, 0.875, 0.375, 0.75, 0.375, 0.0, 0.375, 0.125, 0.375, 0.125, 0.375, 0.0, 0.375, 0.875, 0.375, 1.0, 0.375, 1.0, 0.375, 0.875, 0.375, 0.9661, 0.375, 0.9085, 0.375, 0.9085, 0.375, 0.9661, 0.3721, 0.9059, 0.5791, 0.9106, 0.5791, 0.9106, 0.3721, 0.9059, 0.5791, 0.9106, 0.5791, 0.9645, 0.5791, 0.9645, 0.5791, 0.9106, 0.375, 0.9688, 0.375, 0.9661, 0.375, 0.9661, 0.375, 0.9688, 0.3743, 0.9079, 0.3743, 0.9079, 0.3743, 0.9079, 0.3743, 0.9079, 0.5791, 0.9645, 0.375, 0.9688, 0.375, 0.9688, 0.5791, 0.9645, 0.3728, 0.9065, 0.3743, 0.9079, 0.375, 0.9085, 0.3721, 0.9059, 0.3743, 0.9079, 0.3728, 0.9065, 0.3721, 0.9059, 0.375, 0.9085, 0.3743, 0.9079, 0.3743, 0.9079, 0.375, 0.9085, 0.375, 0.9085, 0.3728, 0.9065, 0.3728, 0.9065, 0.3721, 0.9059, 0.3721, 0.9059, 0.3728, 0.9065, 0.3728, 0.9065, 0.3728, 0.9065, 0.3728, 0.9065, 0.3743, 0.9079, 0.3728, 0.9065, 0.3728, 0.9065, 0.3743, 0.9079, 0.3728, 0.9065, 0.3728, 0.9065, 0.3728, 0.9065, 0.3728, 0.9065, 0.3728, 0.9065, 0.3743, 0.9079, 0.3743, 0.9079, 0.3728, 0.9065, 0.3743, 0.9079, 0.3728, 0.9065, 0.3728, 0.9065, 0.3743, 0.9079, 0.3743, 0.9079, 0.3728, 0.9065, 0.3728, 0.9065, 0.3743, 0.9079, 0.3743, 0.9079, 0.3743, 0.9079, 0.3743, 0.9079, 0.3743, 0.9079, 0.3728, 0.9065, 0.3743, 0.9079, 0.3743, 0.9079, 0.3728, 0.9065, 0.375, 0.9661, 0.375, 0.9085, 0.375, 0.9085, 0.375, 0.9661, 0.3721, 0.9059, 0.5791, 0.9106, 0.5791, 0.9106, 0.3721, 0.9059, 0.5791, 0.9106, 0.5791, 0.9645, 0.5791, 0.9645, 0.5791, 0.9106, 0.375, 0.9688, 0.375, 0.9661, 0.375, 0.9661, 0.375, 0.9688, 0.375, 0.9085, 0.3721, 0.9059, 0.3721, 0.9059, 0.375, 0.9085, 0.5791, 0.9645, 0.375, 0.9688, 0.375, 0.9688, 0.5791, 0.9645, 0.375, 0.9688, 0.375, 0.9688, 0.5791, 0.9645, 0.5791, 0.9645, 0.375, 0.9688, 0.375, 0.9688, 0.5791, 0.9645, 0.5791, 0.9645, 0.5791, 0.9645, 0.5791, 0.9645, 0.5791, 0.9106, 0.5791, 0.9106, 0.5791, 0.9106, 0.5791, 0.9106, 0.3721, 0.9059, 0.3721, 0.9059, 0.375, 0.9085, 0.375, 0.9085, 0.375, 0.9661, 0.375, 0.9661, 0.3721, 0.9059, 0.3721, 0.9059, 0.375, 0.9085, 0.375, 0.9085, 0.375, 0.9661, 0.375, 0.9661, 0.375, 0.9688, 0.375, 0.9688, 0.5791, 0.9645, 0.375, 0.9688, 0.375, 0.9661, 0.375, 0.9085, 0.3721, 0.9059, 0.5791, 0.9106, 0.375, 0.9661, 0.375, 0.9085, 0.375, 0.9085, 0.375, 0.9661, 0.5791, 0.9645, 0.375, 0.9688, 0.375, 0.9688, 0.5791, 0.9645, 0.375, 0.9085, 0.3721, 0.9059, 0.3721, 0.9059, 0.375, 0.9085, 0.375, 0.9688, 0.375, 0.9661, 0.375, 0.9661, 0.375, 0.9688, 0.5791, 0.9106, 0.5791, 0.9645, 0.5791, 0.9645, 0.5791, 0.9106, 0.3721, 0.9059, 0.5791, 0.9106, 0.5791, 0.9106, 0.3721, 0.9059, 0.5791, 0.9645, 0.375, 0.9688, 0.375, 0.9688, 0.5791, 0.9645, 0.375, 0.9085, 0.3721, 0.9059, 0.3721, 0.9059, 0.375, 0.9085, 0.375, 0.9688, 0.375, 0.9661, 0.375, 0.9661, 0.375, 0.9688, 0.5791, 0.9106, 0.5791, 0.9645, 0.5791, 0.9645, 0.5791, 0.9106, 0.3721, 0.9059, 0.5791, 0.9106, 0.5791, 0.9106, 0.3721, 0.9059, 0.375, 0.9661, 0.375, 0.9085, 0.375, 0.9085, 0.375, 0.9661, 0.8068, 0.625, 0.7825, 0.6418, 0.7825, 0.6418, 0.8068, 0.625, 0.75, 0.6643, 0.723, 0.6462, 0.723, 0.6462, 0.75, 0.6643, 0.723, 0.6462, 0.6915, 0.625, 0.6915, 0.625, 0.723, 0.6462, 0.0, 0.0, 0.0, 0.0, 0.0, 0.0, 0.0, 0.0, 0.0, 0.0, 0.0, 0.0, 0.0, 0.0, 0.0, 0.0, 0.0, 0.0, 0.1551, 0.701, 0.7825, 0.6418, 0.0, 0.0, 0.1551, 0.701, 0.1622, 0.625, 0.8068, 0.625, 0.7825, 0.6418])
me_cube_003.update()
me_circle = bpy.data.meshes.new('Circle')
me_circle.from_pydata([(-1.041, 21.48, -9.845), (-1.12, 21.48, -9.813), (-1.308, 21.21, -9.807), (-1.214, 21.01, -9.804), (-1.041, 20.99, -9.812), (-0.8678, 21.01, -9.804), (-0.7463, 21.21, -9.807), (-0.9615, 21.48, -9.813), (-1.041, 21.5, -9.624), (-1.12, 21.49, -9.656), (-1.328, 21.21, -9.662), (-1.226, 20.99, -9.666), (-1.041, 20.98, -9.657), (-0.8559, 21.0, -9.666), (-0.7439, 21.21, -9.662), (-0.9615, 21.49, -9.656), (-1.041, 20.98, -9.735), (-0.8618, 21.0, -9.735), (-1.318, 21.21, -9.735), (-1.22, 21.0, -9.735), (-1.041, 21.49, -9.73), (-1.153, 21.49, -9.734), (-0.9286, 21.49, -9.734), (-0.7359, 21.21, -9.735), (-0.8863, 21.43, -9.807), (-0.8768, 21.44, -9.662), (-0.8671, 21.43, -9.735), (-1.184, 21.43, -9.807), (-1.194, 21.44, -9.662), (-1.203, 21.43, -9.735), (-1.041, 21.43, -9.844), (-1.119, 21.43, -9.811), (-1.291, 21.21, -9.805), (-1.204, 21.02, -9.802), (-1.041, 21.01, -9.811), (-0.8773, 21.02, -9.802), (-0.7624, 21.21, -9.805), (-0.9626, 21.43, -9.811), (-1.041, 21.45, -9.622), (-1.119, 21.45, -9.655), (-1.312, 21.21, -9.661), (-1.216, 21.01, -9.664), (-1.041, 20.99, -9.656), (-0.8655, 21.01, -9.664), (-0.7601, 21.21, -9.661), (-0.9625, 21.45, -9.655), (-1.041, 21.0, -9.733), (-0.8714, 21.02, -9.733), (-1.302, 21.21, -9.733), (-1.21, 21.01, -9.733), (-1.041, 21.44, -9.729), (-1.151, 21.44, -9.733), (-0.9307, 21.44, -9.733), (-0.7521, 21.21, -9.733), (-0.8955, 21.41, -9.804), (-0.886, 21.43, -9.662), (-0.8773, 21.42, -9.733), (-1.175, 21.41, -9.804), (-1.184, 21.43, -9.662), (-1.193, 21.42, -9.733)], [], [(17, 13, 12, 16), (19, 11, 10, 18), (21, 9, 8, 20), (20, 8, 15, 22), (23, 14, 13, 17), (16, 12, 11, 19), (29, 28, 9, 21), (26, 25, 14, 23), (24, 26, 23, 6), (27, 29, 21, 1), (4, 16, 19, 3), (6, 23, 17, 5), (0, 20, 22, 7), (1, 21, 20, 0), (3, 19, 18, 2), (5, 17, 16, 4), (7, 22, 26, 24), (22, 15, 25, 26), (2, 18, 29, 27), (18, 10, 28, 29), (47, 46, 42, 43), (49, 48, 40, 41), (51, 50, 38, 39), (50, 52, 45, 38), (53, 47, 43, 44), (46, 49, 41, 42), (59, 51, 39, 58), (56, 53, 44, 55), (54, 36, 53, 56), (57, 31, 51, 59), (34, 33, 49, 46), (36, 35, 47, 53), (30, 37, 52, 50), (31, 30, 50, 51), (33, 32, 48, 49), (35, 34, 46, 47), (37, 54, 56, 52), (52, 56, 55, 45), (32, 57, 59, 48), (48, 59, 58, 40), (1, 0, 30, 31), (27, 1, 31, 57), (3, 2, 32, 33), (4, 3, 33, 34), (5, 4, 34, 35), (6, 5, 35, 36), (24, 6, 36, 54), (0, 7, 37, 30), (8, 9, 39, 38), (9, 28, 58, 39), (10, 11, 41, 40), (11, 12, 42, 41), (12, 13, 43, 42), (13, 14, 44, 43), (14, 25, 55, 44), (15, 8, 38, 45), (7, 24, 54, 37), (25, 15, 45, 55), (2, 27, 57, 32), (28, 10, 40, 58)])
_uv = me_circle.uv_layers.new(name='UVMap')
_uv.uv.foreach_set('vector', [0.0, 0.0, 0.0, 0.0, 0.0, 0.0, 0.0, 0.0, 0.0, 0.0, 0.0, 0.0, 0.0, 0.0, 0.0, 0.0, 0.0, 0.0, 0.0, 0.0, 0.0, 0.0, 0.0, 0.0, 0.0, 0.0, 0.0, 0.0, 0.0, 0.0, 0.0, 0.0, 0.0, 0.0, 0.0, 0.0, 0.0, 0.0, 0.0, 0.0, 0.0, 0.0, 0.0, 0.0, 0.0, 0.0, 0.0, 0.0, 0.0, 0.0, 0.0, 0.0, 0.0, 0.0, 0.0, 0.0, 0.0, 0.0, 0.0, 0.0, 0.0, 0.0, 0.0, 0.0, 0.0, 0.0, 0.0, 0.0, 0.0, 0.0, 0.0, 0.0, 0.0, 0.0, 0.0, 0.0, 0.0, 0.0, 0.0, 0.0, 0.0, 0.0, 0.0, 0.0, 0.0, 0.0, 0.0, 0.0, 0.0, 0.0, 0.0, 0.0, 0.0, 0.0, 0.0, 0.0, 0.0, 0.0, 0.0, 0.0, 0.0, 0.0, 0.0, 0.0, 0.0, 0.0, 0.0, 0.0, 0.0, 0.0, 0.0, 0.0, 0.0, 0.0, 0.0, 0.0, 0.0, 0.0, 0.0, 0.0, 0.0, 0.0, 0.0, 0.0, 0.0, 0.0, 0.0, 0.0, 0.0, 0.0, 0.0, 0.0, 0.0, 0.0, 0.0, 0.0, 0.0, 0.0, 0.0, 0.0, 0.0, 0.0, 0.0, 0.0, 0.0, 0.0, 0.0, 0.0, 0.0, 0.0, 0.0, 0.0, 0.0, 0.0, 0.0, 0.0, 0.0, 0.0, 0.0, 0.0, 0.0, 0.0, 0.0, 0.0, 0.0, 0.0, 0.0, 0.0, 0.0, 0.0, 0.0, 0.0, 0.0, 0.0, 0.0, 0.0, 0.0, 0.0, 0.0, 0.0, 0.0, 0.0, 0.0, 0.0, 0.0, 0.0, 0.0, 0.0, 0.0, 0.0, 0.0, 0.0, 0.0, 0.0, 0.0, 0.0, 0.0, 0.0, 0.0, 0.0, 0.0, 0.0, 0.0, 0.0, 0.0, 0.0, 0.0, 0.0, 0.0, 0.0, 0.0, 0.0, 0.0, 0.0, 0.0, 0.0, 0.0, 0.0, 0.0, 0.0, 0.0, 0.0, 0.0, 0.0, 0.0, 0.0, 0.0, 0.0, 0.0, 0.0, 0.0, 0.0, 0.0, 0.0, 0.0, 0.0, 0.0, 0.0, 0.0, 0.0, 0.0, 0.0, 0.0, 0.0, 0.0, 0.0, 0.0, 0.0, 0.0, 0.0, 0.0, 0.0, 0.0, 0.0, 0.0, 0.0, 0.0, 0.0, 0.0, 0.0, 0.0, 0.0, 0.0, 0.0, 0.0, 0.0, 0.0, 0.0, 0.0, 0.0, 0.0, 0.0, 0.0, 0.0, 0.0, 0.0, 0.0, 0.0, 0.0, 0.0, 0.0, 0.0, 0.0, 0.0, 0.0, 0.0, 0.0, 0.0, 0.0, 0.0, 0.0, 0.0, 0.0, 0.0, 0.0, 0.0, 0.0, 0.0, 0.0, 0.0, 0.0, 0.0, 0.0, 0.0, 0.0, 0.0, 0.0, 0.0, 0.0, 0.0, 0.0, 0.0, 0.0, 0.0, 0.0, 0.0, 0.0, 0.0, 0.0, 0.0, 0.0, 0.0, 0.0, 0.0, 0.0, 0.0, 0.0, 0.0, 0.0, 0.0, 0.0, 0.0, 0.0, 0.0, 0.0, 0.0, 0.0, 0.0, 0.0, 0.0, 0.0, 0.0, 0.0, 0.0, 0.0, 0.0, 0.0, 0.0, 0.0, 0.0, 0.0, 0.0, 0.0, 0.0, 0.0, 0.0, 0.0, 0.0, 0.0, 0.0, 0.0, 0.0, 0.0, 0.0, 0.0, 0.0, 0.0, 0.0, 0.0, 0.0, 0.0, 0.0, 0.0, 0.0, 0.0, 0.0, 0.0, 0.0, 0.0, 0.0, 0.0, 0.0, 0.0, 0.0, 0.0, 0.0, 0.0, 0.0, 0.0, 0.0, 0.0, 0.0, 0.0, 0.0, 0.0, 0.0, 0.0, 0.0, 0.0, 0.0, 0.0, 0.0, 0.0, 0.0, 0.0, 0.0, 0.0, 0.0, 0.0, 0.0, 0.0, 0.0, 0.0, 0.0, 0.0, 0.0, 0.0, 0.0, 0.0, 0.0, 0.0, 0.0, 0.0, 0.0, 0.0, 0.0, 0.0, 0.0, 0.0, 0.0, 0.0, 0.0, 0.0, 0.0, 0.0, 0.0, 0.0, 0.0, 0.0, 0.0, 0.0, 0.0, 0.0, 0.0, 0.0, 0.0, 0.0, 0.0, 0.0, 0.0, 0.0, 0.0, 0.0, 0.0, 0.0, 0.0, 0.0, 0.0, 0.0, 0.0, 0.0, 0.0, 0.0, 0.0, 0.0, 0.0, 0.0, 0.0, 0.0, 0.0, 0.0, 0.0, 0.0, 0.0, 0.0, 0.0, 0.0, 0.0, 0.0, 0.0])
me_circle.update()
me_circle.normals_split_custom_set([tuple(v) for v in zip(*[iter([0.1146, -0.9882, -0.1014, 0.1146, -0.9882, -0.1014, 0.1146, -0.9882, -0.1014, 0.1146, -0.9882, -0.1014, -0.8966, -0.4263, -0.1202, -0.8966, -0.4263, -0.1202, -0.8966, -0.4263, -0.1202, -0.8966, -0.4263, -0.1202, 7.811e-06, 0.9956, -0.09413, 7.811e-06, 0.9956, -0.09413, 7.811e-06, 0.9956, -0.09413, 7.811e-06, 0.9956, -0.09413, -6.943e-06, 0.9956, -0.09414, -6.943e-06, 0.9956, -0.09414, -6.943e-06, 0.9956, -0.09414, -6.943e-06, 0.9956, -0.09414, 0.8666, -0.499, -0.007693, 0.8666, -0.499, -0.007693, 0.8666, -0.499, -0.007693, 0.8666, -0.499, -0.007693, -0.09543, -0.9903, -0.1008, -0.09543, -0.9903, -0.1008, -0.09543, -0.9903, -0.1008, -0.09543, -0.9903, -0.1008, -0.6531, 0.749, 0.1118, -0.6531, 0.749, 0.1118, -0.6531, 0.749, 0.1118, -0.6531, 0.749, 0.1118, 0.8632, 0.4985, 0.07996, 0.8632, 0.4985, 0.07996, 0.8632, 0.4985, 0.07996, 0.8632, 0.4985, 0.07996, 0.8365, 0.5119, -0.1955, 0.8365, 0.5119, -0.1955, 0.8365, 0.5119, -0.1955, 0.8365, 0.5119, -0.1955, -0.6591, 0.6922, -0.2939, -0.6591, 0.6922, -0.2939, -0.6591, 0.6922, -0.2939, -0.6591, 0.6922, -0.2939, -0.08525, -0.9913, -0.1005, -0.08525, -0.9913, -0.1005, -0.08525, -0.9913, -0.1005, -0.08525, -0.9913, -0.1005, 0.8453, -0.521, -0.1181, 0.8453, -0.521, -0.1181, 0.8453, -0.521, -0.1181, 0.8453, -0.521, -0.1181, -8.183e-06, 0.9956, -0.09414, -8.183e-06, 0.9956, -0.09414, -8.183e-06, 0.9956, -0.09414, -8.183e-06, 0.9956, -0.09414, 8.183e-06, 0.9956, -0.09413, 8.183e-06, 0.9956, -0.09413, 8.183e-06, 0.9956, -0.09413, 8.183e-06, 0.9956, -0.09413, -0.8988, -0.4216, -0.1203, -0.8988, -0.4216, -0.1203, -0.8988, -0.4216, -0.1203, -0.8988, -0.4216, -0.1203, 0.1051, -0.9893, -0.1011, 0.1051, -0.9893, -0.1011, 0.1051, -0.9893, -0.1011, 0.1051, -0.9893, -0.1011, 0.5963, 0.753, -0.2781, 0.5963, 0.753, -0.2781, 0.5963, 0.753, -0.2781, 0.5963, 0.753, -0.2781, 0.59, 0.8025, 0.08889, 0.59, 0.8025, 0.08889, 0.59, 0.8025, 0.08889, 0.59, 0.8025, 0.08889, -0.8635, 0.4637, -0.1986, -0.8635, 0.4637, -0.1986, -0.8635, 0.4637, -0.1986, -0.8635, 0.4637, -0.1986, -0.8778, 0.4783, -0.028, -0.8778, 0.4783, -0.028, -0.8778, 0.4783, -0.028, -0.8778, 0.4783, -0.028, -0.1095, 0.9888, 0.1017, -0.1095, 0.9888, 0.1017, -0.1095, 0.9888, 0.1017, -0.1095, 0.9888, 0.1017, 0.8984, 0.4225, 0.1201, 0.8984, 0.4225, 0.1201, 0.8984, 0.4225, 0.1201, 0.8984, 0.4225, 0.1201, 0.00054, -0.9956, 0.09341, 0.00054, -0.9956, 0.09341, 0.00054, -0.9956, 0.09341, 0.00054, -0.9956, 0.09341, -0.00054, -0.9956, 0.09341, -0.00054, -0.9956, 0.09341, -0.00054, -0.9956, 0.09341, -0.00054, -0.9956, 0.09341, -0.8664, 0.4992, 0.007197, -0.8664, 0.4992, 0.007197, -0.8664, 0.4992, 0.007197, -0.8664, 0.4992, 0.007197, 0.08924, 0.9909, 0.1011, 0.08924, 0.9909, 0.1011, 0.08924, 0.9909, 0.1011, 0.08924, 0.9909, 0.1011, 0.3176, -0.9482, 8.598e-05, 0.3176, -0.9482, 8.598e-05, 0.3176, -0.9482, 8.598e-05, 0.3176, -0.9482, 8.598e-05, -0.863, -0.4992, -0.07836, -0.863, -0.4992, -0.07836, -0.863, -0.4992, -0.07836, -0.863, -0.4992, -0.07836, -0.8358, -0.5142, 0.1927, -0.8358, -0.5142, 0.1927, -0.8358, -0.5142, 0.1927, -0.8358, -0.5142, 0.1927, 0.3421, -0.9166, 0.2068, 0.3421, -0.9166, 0.2068, 0.3421, -0.9166, 0.2068, 0.3421, -0.9166, 0.2068, 0.07862, 0.9918, 0.1004, 0.07862, 0.9918, 0.1004, 0.07862, 0.9918, 0.1004, 0.07862, 0.9918, 0.1004, -0.8442, 0.5229, 0.1177, -0.8442, 0.5229, 0.1177, -0.8442, 0.5229, 0.1177, -0.8442, 0.5229, 0.1177, -0.0005502, -0.9955, 0.09486, -0.0005502, -0.9955, 0.09486, -0.0005502, -0.9955, 0.09486, -0.0005502, -0.9955, 0.09486, 0.0005502, -0.9955, 0.09486, 0.0005502, -0.9955, 0.09486, 0.0005502, -0.9955, 0.09486, 0.0005502, -0.9955, 0.09486, 0.9009, 0.4172, 0.12, 0.9009, 0.4172, 0.12, 0.9009, 0.4172, 0.12, 0.9009, 0.4172, 0.12, -0.09968, 0.9899, 0.101, -0.09968, 0.9899, 0.101, -0.09968, 0.9899, 0.101, -0.09968, 0.9899, 0.101, -0.2836, -0.94, 0.1895, -0.2836, -0.94, 0.1895, -0.2836, -0.94, 0.1895, -0.2836, -0.94, 0.1895, -0.2658, -0.9639, 0.01554, -0.2658, -0.9639, 0.01554, -0.2658, -0.9639, 0.01554, -0.2658, -0.9639, 0.01554, 0.8643, -0.4634, 0.1956, 0.8643, -0.4634, 0.1956, 0.8643, -0.4634, 0.1956, 0.8643, -0.4634, 0.1956, 0.878, -0.4777, 0.03094, 0.878, -0.4777, 0.03094, 0.878, -0.4777, 0.03094, 0.878, -0.4777, 0.03094, -0.3835, -0.03297, -0.923, -0.3835, -0.03297, -0.923, -0.3835, -0.03297, -0.923, -0.3835, -0.03297, -0.923, -0.05443, -0.08276, -0.9951, -0.05443, -0.08276, -0.9951, -0.05443, -0.08276, -0.9951, -0.05443, -0.08276, -0.9951, 0.1184, 0.03954, -0.9922, 0.1184, 0.03954, -0.9922, 0.1184, 0.03954, -0.9922, 0.1184, 0.03954, -0.9922, -0.04039, 0.1364, -0.9898, -0.04039, 0.1364, -0.9898, -0.04039, 0.1364, -0.9898, -0.04039, 0.1364, -0.9898, 0.03761, 0.1354, -0.9901, 0.03761, 0.1354, -0.9901, 0.03761, 0.1354, -0.9901, 0.03761, 0.1354, -0.9901, -0.1119, 0.05352, -0.9923, -0.1119, 0.05352, -0.9923, -0.1119, 0.05352, -0.9923, -0.1119, 0.05352, -0.9923, -0.138, -0.08766, -0.9865, -0.138, -0.08766, -0.9865, -0.138, -0.08766, -0.9865, -0.138, -0.08766, -0.9865, 0.3835, -0.03297, -0.923, 0.3835, -0.03297, -0.923, 0.3835, -0.03297, -0.923, 0.3835, -0.03297, -0.923, -0.3824, 0.01801, 0.9238, -0.3824, 0.01801, 0.9238, -0.3824, 0.01801, 0.9238, -0.3824, 0.01801, 0.9238, -0.09492, 0.008796, 0.9954, -0.09492, 0.008796, 0.9954, -0.09492, 0.008796, 0.9954, -0.09492, 0.008796, 0.9954, -0.07454, -0.05001, 0.996, -0.07454, -0.05001, 0.996, -0.07454, -0.05001, 0.996, -0.07454, -0.05001, 0.996, -0.0563, -0.1007, 0.9933, -0.0563, -0.1007, 0.9933, -0.0563, -0.1007, 0.9933, -0.0563, -0.1007, 0.9933, 0.05821, -0.09997, 0.9933, 0.05821, -0.09997, 0.9933, 0.05821, -0.09997, 0.9933, 0.05821, -0.09997, 0.9933, 0.07292, -0.05356, 0.9959, 0.07292, -0.05356, 0.9959, 0.07292, -0.05356, 0.9959, 0.07292, -0.05356, 0.9959, 0.04179, 0.02371, 0.9988, 0.04179, 0.02371, 0.9988, 0.04179, 0.02371, 0.9988, 0.04179, 0.02371, 0.9988, 0.3824, 0.01801, 0.9238, 0.3824, 0.01801, 0.9238, 0.3824, 0.01801, 0.9238, 0.3824, 0.01801, 0.9238, 0.04648, -0.08139, -0.9956, 0.04648, -0.08139, -0.9956, 0.04648, -0.08139, -0.9956, 0.04648, -0.08139, -0.9956, 0.08263, 0.01096, 0.9965, 0.08263, 0.01096, 0.9965, 0.08263, 0.01096, 0.9965, 0.08263, 0.01096, 0.9965, 0.1419, -0.07908, -0.9867, 0.1419, -0.07908, -0.9867, 0.1419, -0.07908, -0.9867, 0.1419, -0.07908, -0.9867, -0.04168, 0.02395, 0.9988, -0.04168, 0.02395, 0.9988, -0.04168, 0.02395, 0.9988, -0.04168, 0.02395, 0.9988])] * 3)])

# ---- objects
ob_cube_001 = bpy.data.objects.new('Cube.001', me_cube_003)
ob_circle = bpy.data.objects.new('Circle', me_circle)

# ---- transforms, parenting, visibility, modifiers, constraints
ob_cube_001.location = (-7.451e-09, -1.137e-13, 0.0)
ob_cube_001.scale = (1.637, 1.637, 1.637)
ob_circle.location = (-0.003562, 0.0, 0.0)
ob_circle.rotation_euler = (1.571, -0.0, 0.0)

# ---- collection membership
col_collection.objects.link(ob_cube_001)
col_collection.objects.link(ob_circle)

# ---- scene / render settings (as saved in the file)
scene.frame_start = 1; scene.frame_end = 250; scene.frame_set(1)
scene.render.engine = 'BLENDER_EEVEE_NEXT'
scene.cycles.sampling_pattern = 'TABULATED_SOBOL'
scene.view_settings.view_transform = 'Filmic'
bpy.context.view_layer.update()

# ---- added for rendering (the .blend has no active camera and no usable light): camera, sun
cam_auto = bpy.data.cameras.new('AutoCamera')
cam_auto.lens = 50.0
cam_auto.sensor_width = 36.0
cam_auto.clip_end = 1000.0
ob_auto_camera = bpy.data.objects.new('AutoCamera', cam_auto)
scene.collection.objects.link(ob_auto_camera)
ob_auto_camera.location = (33.8984, -39.8611, 39.8011)
ob_auto_camera.rotation_euler = (1.09748, -7.21219e-08, 0.694738)
scene.camera = ob_auto_camera
light_auto_sun = bpy.data.lights.new('AutoSun', 'SUN')
light_auto_sun.energy = 3.0
light_auto_sun.angle = 0.0523599
ob_auto_sun = bpy.data.objects.new('AutoSun', light_auto_sun)
scene.collection.objects.link(ob_auto_sun)
ob_auto_sun.rotation_euler = (0.872665, 0.174533, 0.523599)
bpy.context.view_layer.update()
